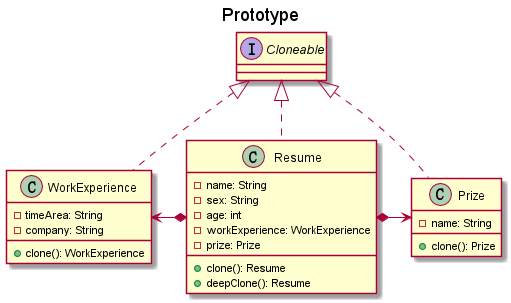

The diagram above was rendered by PlantUML. Its source (embedded in the PNG):
@startuml
title Prototype
Interface Cloneable
class Resume{
    -name: String
    -sex: String
    -age: int
    -workExperience: WorkExperience
    -prize: Prize
    +clone(): Resume
    +deepClone(): Resume
}
class Prize{
    -name: String
    +clone(): Prize
}
class WorkExperience{
    -timeArea: String
    -company: String
    +clone(): WorkExperience
}

Cloneable <|.. Resume
Cloneable <|.. Prize
Cloneable <|.. WorkExperience
Resume *-> Prize
WorkExperience <-* Resume
@enduml